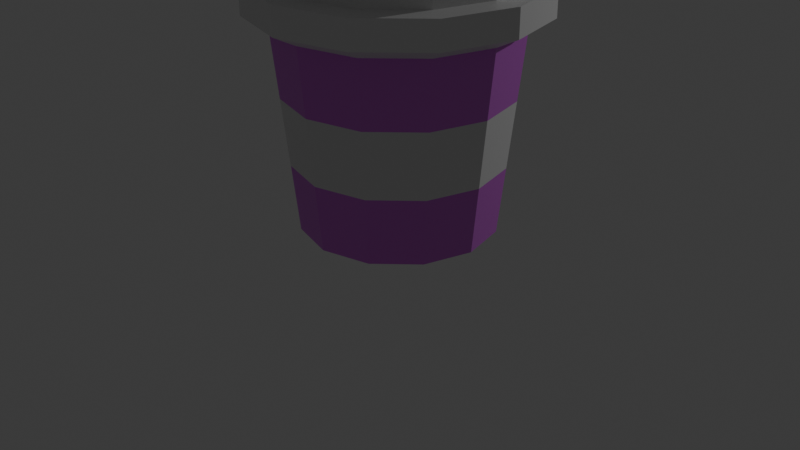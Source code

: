 # Source: cup.blend  (saved by Blender 4.0.36; exported with 4.5.12 LTS)
import bpy
from mathutils import Matrix  # noqa: F401  (used for matrix-valued properties, if any)

bpy.ops.wm.read_factory_settings(use_empty=True)
scene = bpy.context.scene
scene.name = 'Scene'

# ---- collections
col_collection = bpy.data.collections.new('Collection'); scene.collection.children.link(col_collection)

# ---- materials (node trees are filled in below, after node groups)
mat_x = bpy.data.materials.new('白')
mat_x.use_transparent_shadow = False
mat_x_1 = bpy.data.materials.new('ピンク')
mat_x_1.use_transparent_shadow = False

# ---- material node trees
mat_x.use_nodes = True; mat_x.node_tree.nodes.clear()
_N = mat_x.node_tree.nodes; _L = mat_x.node_tree.links
n0 = _N.new('ShaderNodeBsdfPrincipled'); n0.name = 'プリンシプルBSDF'; n0.location = (10, 300)
n0.inputs[3].default_value = 1.45
n1 = _N.new('ShaderNodeOutputMaterial'); n1.name = 'マテリアル出力'; n1.location = (300, 300)
_L.new(n0.outputs[0], n1.inputs[0])
n1.is_active_output = True
mat_x_1.use_nodes = True; mat_x_1.node_tree.nodes.clear()
_N = mat_x_1.node_tree.nodes; _L = mat_x_1.node_tree.links
n0 = _N.new('ShaderNodeBsdfPrincipled'); n0.name = 'プリンシプルBSDF'; n0.location = (10, 300)
n0.inputs[0].default_value = (0.7168, 0.1568, 0.8038, 1.0)
n0.inputs[3].default_value = 1.45
n1 = _N.new('ShaderNodeOutputMaterial'); n1.name = 'マテリアル出力'; n1.location = (300, 300)
_L.new(n0.outputs[0], n1.inputs[0])
n1.is_active_output = True

# ---- world
world_world = bpy.data.worlds.new('World'); scene.world = world_world
world_world.use_nodes = True; world_world.node_tree.nodes.clear()
_N = world_world.node_tree.nodes; _L = world_world.node_tree.links
n0 = _N.new('ShaderNodeOutputWorld'); n0.name = 'World Output'; n0.location = (300, 300)
n1 = _N.new('ShaderNodeBackground'); n1.name = 'Background'; n1.location = (10, 300)
n1.inputs[0].default_value = (0.05088, 0.05088, 0.05088, 1.0)
_L.new(n1.outputs[0], n0.inputs[0])
n0.is_active_output = True
world_world.color = (0.05088, 0.05088, 0.05088)
world_world.use_sun_shadow = False
world_world.sun_shadow_jitter_overblur = 0.0

# ---- cameras
cam_camera = bpy.data.cameras.new('Camera')
cam_camera.clip_end = 100.0
cam_camera.ortho_scale = 7.314

# ---- lights
light_light = bpy.data.lights.new('Light', 'POINT')
light_light.transmission_factor = 0.0
light_light.use_soft_falloff = False
light_light.energy = 1000.0
light_light.shadow_soft_size = 0.1
light_light.shadow_maximum_resolution = 0.006
light_light.use_absolute_resolution = True

# ---- meshes
me_003 = bpy.data.meshes.new('円.003')
me_003.from_pydata([(0.0, 1.0, 0.0), (-0.5, 0.866, 0.0), (-0.866, 0.5, 0.0), (-1.0, 0.0, 0.0), (-0.866, -0.5, 0.0), (-0.5, -0.866, 0.0), (0.0, -1.0, 0.0), (0.5, -0.866, 0.0), (0.866, -0.5, 0.0), (1.0, 0.0, 0.0), (0.866, 0.5, 0.0), (0.5, 0.866, 0.0), (1.097e-09, 1.221, 2.069), (-0.6105, 1.057, 2.069), (-1.057, 0.6105, 2.069), (-1.221, 1.097e-09, 2.069), (-1.057, -0.6105, 2.069), (-0.6105, -1.057, 2.069), (1.097e-09, -1.221, 2.069), (0.6105, -1.057, 2.069), (1.057, -0.6105, 2.069), (1.221, 1.097e-09, 2.069), (1.057, 0.6105, 2.069), (0.6105, 1.057, 2.069), (8.376e-09, 1.469, 2.195), (-0.7345, 1.272, 2.195), (-1.272, 0.7345, 2.195), (-1.469, 1.32e-09, 2.195), (-1.272, -0.7345, 2.195), (-0.7345, -1.272, 2.195), (8.376e-09, -1.469, 2.195), (0.7345, -1.272, 2.195), (1.272, -0.7345, 2.195), (1.469, 1.32e-09, 2.195), (1.272, 0.7345, 2.195), (0.7345, 1.272, 2.195), (1.847e-09, 1.2, 2.479), (-0.6001, 1.039, 2.479), (-1.039, 0.6001, 2.479), (-1.2, 1.32e-09, 2.479), (-1.039, -0.6001, 2.479), (-0.6001, -1.039, 2.479), (1.847e-09, -1.2, 2.479), (0.6001, -1.039, 2.479), (1.039, -0.6001, 2.479), (1.2, 1.32e-09, 2.479), (1.039, 0.6001, 2.479), (0.6001, 1.039, 2.479), (-0.7345, 1.272, 2.479), (1.847e-09, 1.469, 2.479), (-1.272, 0.7345, 2.479), (-1.469, 1.32e-09, 2.479), (-1.272, -0.7345, 2.479), (-0.7345, -1.272, 2.479), (1.847e-09, -1.469, 2.479), (0.7345, -1.272, 2.479), (1.272, -0.7345, 2.479), (1.469, 1.32e-09, 2.479), (1.272, 0.7345, 2.479), (0.7345, 1.272, 2.479), (-2.692e-08, 0.1982, 2.858), (-0.09908, 0.1716, 2.858), (-0.1716, 0.09908, 2.858), (-0.1982, 1.32e-09, 2.858), (-0.1716, -0.09908, 2.858), (-0.09908, -0.1716, 2.858), (-2.692e-08, -0.1982, 2.858), (0.09908, -0.1716, 2.858), (0.1716, -0.09908, 2.858), (0.1982, 1.32e-09, 2.858), (0.1716, 0.09908, 2.858), (0.09908, 0.1716, 2.858), (-0.6001, 1.039, 2.858), (-2.692e-08, 1.2, 2.858), (-1.039, 0.6001, 2.858), (-1.2, 1.32e-09, 2.858), (-1.039, -0.6001, 2.858), (-0.6001, -1.039, 2.858), (-2.692e-08, -1.2, 2.858), (0.6001, -1.039, 2.858), (1.039, -0.6001, 2.858), (1.2, 1.32e-09, 2.858), (1.039, 0.6001, 2.858), (0.6001, 1.039, 2.858), (-1.14e-06, 0.1447, 4.818), (-0.07236, 0.1253, 4.818), (-0.1253, 0.07235, 4.818), (-0.1447, 1.32e-09, 4.818), (-0.1253, -0.07235, 4.818), (-0.07236, -0.1253, 4.818), (-1.14e-06, -0.1447, 4.818), (0.07235, -0.1253, 4.818), (0.1253, -0.07235, 4.818), (0.1447, 1.32e-09, 4.818), (0.1253, 0.07235, 4.818), (0.07235, 0.1253, 4.818), (-0.09908, 0.1716, 4.818), (-1.143e-06, 0.1982, 4.818), (-0.1716, 0.09908, 4.818), (-0.1982, 1.32e-09, 4.818), (-0.1716, -0.09908, 4.818), (-0.09908, -0.1716, 4.818), (-1.143e-06, -0.1982, 4.818), (0.09908, -0.1716, 4.818), (0.1716, -0.09908, 4.818), (0.1982, 1.32e-09, 4.818), (0.1716, 0.09908, 4.818), (0.09908, 0.1716, 4.818), (-4.68e-06, 0.1447, 1.192e-07), (-0.07236, 0.1253, 1.192e-07), (-0.1253, 0.07235, 1.192e-07), (-0.1447, 1.32e-09, 1.192e-07), (-0.1253, -0.07235, 1.192e-07), (-0.07236, -0.1253, 1.192e-07), (-4.68e-06, -0.1447, 1.192e-07), (0.07235, -0.1253, 1.192e-07), (0.1253, -0.07235, 1.192e-07), (0.1447, 1.32e-09, 1.192e-07), (0.1253, 0.07235, 1.192e-07), (0.07235, 0.1253, 1.192e-07), (-0.5368, -0.9298, 0.6897), (-0.5736, -0.9936, 1.379), (-0.9936, -0.5736, 1.379), (-0.9298, -0.5368, 0.6897), (3.658e-10, 1.074, 0.6897), (7.315e-10, 1.147, 1.379), (0.5736, 0.9936, 1.379), (0.5368, 0.9298, 0.6897), (-0.9298, 0.5368, 0.6897), (-0.9936, 0.5736, 1.379), (-0.5736, 0.9936, 1.379), (-0.5368, 0.9298, 0.6897), (1.074, 3.658e-10, 0.6897), (1.147, 7.315e-10, 1.379), (0.9936, -0.5736, 1.379), (0.9298, -0.5368, 0.6897), (3.658e-10, -1.074, 0.6897), (7.315e-10, -1.147, 1.379), (-1.074, 3.658e-10, 0.6897), (-1.147, 7.315e-10, 1.379), (0.9298, 0.5368, 0.6897), (0.9936, 0.5736, 1.379), (0.5368, -0.9298, 0.6897), (0.5736, -0.9936, 1.379)], [], [(1, 0, 11, 10, 9, 8, 7, 6, 5, 4, 3, 2), (17, 18, 30, 29), (122, 121, 17, 16), (126, 125, 12, 23), (130, 129, 14, 13), (134, 133, 21, 20), (121, 137, 18, 17), (129, 139, 15, 14), (133, 141, 22, 21), (137, 143, 19, 18), (139, 122, 16, 15), (141, 126, 23, 22), (125, 130, 13, 12), (143, 134, 20, 19), (32, 33, 57, 56), (14, 15, 27, 26), (21, 22, 34, 33), (18, 19, 31, 30), (15, 16, 28, 27), (22, 23, 35, 34), (12, 13, 25, 24), (19, 20, 32, 31), (16, 17, 29, 28), (23, 12, 24, 35), (13, 14, 26, 25), (20, 21, 33, 32), (40, 41, 77, 76), (29, 30, 54, 53), (26, 27, 51, 50), (33, 34, 58, 57), (30, 31, 55, 54), (27, 28, 52, 51), (34, 35, 59, 58), (24, 25, 48, 49), (31, 32, 56, 55), (28, 29, 53, 52), (35, 24, 49, 59), (25, 26, 50, 48), (37, 36, 49, 48), (38, 37, 48, 50), (39, 38, 50, 51), (40, 39, 51, 52), (41, 40, 52, 53), (42, 41, 53, 54), (43, 42, 54, 55), (44, 43, 55, 56), (45, 44, 56, 57), (46, 45, 57, 58), (47, 46, 58, 59), (36, 47, 59, 49), (62, 63, 99, 98), (47, 36, 73, 83), (37, 38, 74, 72), (44, 45, 81, 80), (41, 42, 78, 77), (38, 39, 75, 74), (45, 46, 82, 81), (42, 43, 79, 78), (39, 40, 76, 75), (46, 47, 83, 82), (36, 37, 72, 73), (43, 44, 80, 79), (61, 60, 73, 72), (62, 61, 72, 74), (63, 62, 74, 75), (64, 63, 75, 76), (65, 64, 76, 77), (66, 65, 77, 78), (67, 66, 78, 79), (68, 67, 79, 80), (69, 68, 80, 81), (70, 69, 81, 82), (71, 70, 82, 83), (60, 71, 83, 73), (87, 88, 112, 111), (69, 70, 106, 105), (66, 67, 103, 102), (63, 64, 100, 99), (70, 71, 107, 106), (60, 61, 96, 97), (67, 68, 104, 103), (64, 65, 101, 100), (71, 60, 97, 107), (61, 62, 98, 96), (68, 69, 105, 104), (65, 66, 102, 101), (85, 84, 97, 96), (86, 85, 96, 98), (87, 86, 98, 99), (88, 87, 99, 100), (89, 88, 100, 101), (90, 89, 101, 102), (91, 90, 102, 103), (92, 91, 103, 104), (93, 92, 104, 105), (94, 93, 105, 106), (95, 94, 106, 107), (84, 95, 107, 97), (109, 110, 111, 112, 113, 114, 115, 116, 117, 118, 119, 108), (94, 95, 119, 118), (84, 85, 109, 108), (91, 92, 116, 115), (88, 89, 113, 112), (95, 84, 108, 119), (85, 86, 110, 109), (92, 93, 117, 116), (89, 90, 114, 113), (86, 87, 111, 110), (93, 94, 118, 117), (90, 91, 115, 114), (7, 8, 135, 142), (142, 135, 134, 143), (0, 1, 131, 124), (124, 131, 130, 125), (10, 11, 127, 140), (140, 127, 126, 141), (3, 4, 123, 138), (138, 123, 122, 139), (6, 7, 142, 136), (136, 142, 143, 137), (9, 10, 140, 132), (132, 140, 141, 133), (2, 3, 138, 128), (128, 138, 139, 129), (5, 6, 136, 120), (120, 136, 137, 121), (8, 9, 132, 135), (135, 132, 133, 134), (1, 2, 128, 131), (131, 128, 129, 130), (11, 0, 124, 127), (127, 124, 125, 126), (4, 5, 120, 123), (123, 120, 121, 122)])
me_003.polygons.foreach_set('material_index', [1, 0, 1, 1, 1, 1, 1, 1, 1, 1, 1, 1, 1, 1, 0, 0, 0, 0, 0, 0, 0, 0, 0, 0, 0, 0, 0, 0, 0, 0, 0, 0, 0, 0, 0, 0, 0, 0, 0, 0, 0, 0, 0, 0, 0, 0, 0, 0, 0, 0, 1, 0, 0, 0, 0, 0, 0, 0, 0, 0, 0, 0, 0, 0, 0, 0, 0, 0, 0, 0, 0, 0, 0, 0, 1, 1, 1, 1, 1, 1, 1, 1, 1, 1, 1, 1, 1, 1, 1, 1, 1, 1, 1, 1, 1, 1, 1, 1, 1, 1, 1, 1, 1, 1, 1, 1, 1, 1, 1, 1, 1, 0, 1, 0, 1, 0, 1, 0, 1, 0, 1, 0, 1, 0, 1, 0, 1, 0, 1, 0, 1, 0, 1, 0])
_uv = me_003.uv_layers.new(name='UVマップ')
_uv.uv.foreach_set('vector', [0.0, 0.0, 0.0, 0.0, 0.0, 0.0, 0.0, 0.0, 0.0, 0.0, 0.0, 0.0, 0.0, 0.0, 0.0, 0.0, 0.0, 0.0, 0.0, 0.0, 0.0, 0.0, 0.0, 0.0, 0.0, 0.0, 0.0, 0.0, 0.0, 0.0, 0.0, 0.0, 0.0, 0.0, 0.0, 0.0, 0.0, 0.0, 0.0, 0.0, 0.0, 0.0, 0.0, 0.0, 0.0, 0.0, 0.0, 0.0, 0.0, 0.0, 0.0, 0.0, 0.0, 0.0, 0.0, 0.0, 0.0, 0.0, 0.0, 0.0, 0.0, 0.0, 0.0, 0.0, 0.0, 0.0, 0.0, 0.0, 0.0, 0.0, 0.0, 0.0, 0.0, 0.0, 0.0, 0.0, 0.0, 0.0, 0.0, 0.0, 0.0, 0.0, 0.0, 0.0, 0.0, 0.0, 0.0, 0.0, 0.0, 0.0, 0.0, 0.0, 0.0, 0.0, 0.0, 0.0, 0.0, 0.0, 0.0, 0.0, 0.0, 0.0, 0.0, 0.0, 0.0, 0.0, 0.0, 0.0, 0.0, 0.0, 0.0, 0.0, 0.0, 0.0, 0.0, 0.0, 0.0, 0.0, 0.0, 0.0, 0.0, 0.0, 0.0, 0.0, 0.0, 0.0, 0.0, 0.0, 0.0, 0.0, 0.0, 0.0, 0.0, 0.0, 0.0, 0.0, 0.0, 0.0, 0.0, 0.0, 0.0, 0.0, 0.0, 0.0, 0.0, 0.0, 0.0, 0.0, 0.0, 0.0, 0.0, 0.0, 0.0, 0.0, 0.0, 0.0, 0.0, 0.0, 0.0, 0.0, 0.0, 0.0, 0.0, 0.0, 0.0, 0.0, 0.0, 0.0, 0.0, 0.0, 0.0, 0.0, 0.0, 0.0, 0.0, 0.0, 0.0, 0.0, 0.0, 0.0, 0.0, 0.0, 0.0, 0.0, 0.0, 0.0, 0.0, 0.0, 0.0, 0.0, 0.0, 0.0, 0.0, 0.0, 0.0, 0.0, 0.0, 0.0, 0.0, 0.0, 0.0, 0.0, 0.0, 0.0, 0.0, 0.0, 0.0, 0.0, 0.0, 0.0, 0.0, 0.0, 0.0, 0.0, 0.0, 0.0, 0.0, 0.0, 0.0, 0.0, 0.0, 0.0, 0.0, 0.0, 0.0, 0.0, 0.0, 0.0, 0.0, 0.0, 0.0, 0.0, 0.0, 0.0, 0.0, 0.0, 0.0, 0.0, 0.0, 0.0, 0.0, 0.0, 0.0, 0.0, 0.0, 0.0, 0.0, 0.0, 0.0, 0.0, 0.0, 0.0, 0.0, 0.0, 0.0, 0.0, 0.0, 0.0, 0.0, 0.0, 0.0, 0.0, 0.0, 0.0, 0.0, 0.0, 0.0, 0.0, 0.0, 0.0, 0.0, 0.0, 0.0, 0.0, 0.0, 0.0, 0.0, 0.0, 0.0, 0.0, 0.0, 0.0, 0.0, 0.0, 0.0, 0.0, 0.0, 0.0, 0.0, 0.0, 0.0, 0.0, 0.0, 0.0, 0.0, 0.0, 0.0, 0.0, 0.0, 0.0, 0.0, 0.0, 0.0, 0.0, 0.0, 0.0, 0.0, 0.0, 0.0, 0.0, 0.0, 0.0, 0.0, 0.0, 0.0, 0.0, 0.0, 0.0, 0.0, 0.0, 0.0, 0.0, 0.0, 0.0, 0.0, 0.0, 0.0, 0.0, 0.0, 0.0, 0.0, 0.0, 0.0, 0.0, 0.0, 0.0, 0.0, 0.0, 0.0, 0.0, 0.0, 0.0, 0.0, 0.0, 0.0, 0.0, 0.0, 0.0, 0.0, 0.0, 0.0, 0.0, 0.0, 0.0, 0.0, 0.0, 0.0, 0.0, 0.0, 0.0, 0.0, 0.0, 0.0, 0.0, 0.0, 0.0, 0.0, 0.0, 0.0, 0.0, 0.0, 0.0, 0.0, 0.0, 0.0, 0.0, 0.0, 0.0, 0.0, 0.0, 0.0, 0.0, 0.0, 0.0, 0.0, 0.0, 0.0, 0.0, 0.0, 0.0, 0.0, 0.0, 0.0, 0.0, 0.0, 0.0, 0.0, 0.0, 0.0, 0.0, 0.0, 0.0, 0.0, 0.0, 0.0, 0.0, 0.0, 0.0, 0.0, 0.0, 0.0, 0.0, 0.0, 0.0, 0.0, 0.0, 0.0, 0.0, 0.0, 0.0, 0.0, 0.0, 0.0, 0.0, 0.0, 0.0, 0.0, 0.0, 0.0, 0.0, 0.0, 0.0, 0.0, 0.0, 0.0, 0.0, 0.0, 0.0, 0.0, 0.0, 0.0, 0.0, 0.0, 0.0, 0.0, 0.0, 0.0, 0.0, 0.0, 0.0, 0.0, 0.0, 0.0, 0.0, 0.0, 0.0, 0.0, 0.0, 0.0, 0.0, 0.0, 0.0, 0.0, 0.0, 0.0, 0.0, 0.0, 0.0, 0.0, 0.0, 0.0, 0.0, 0.0, 0.0, 0.0, 0.0, 0.0, 0.0, 0.0, 0.0, 0.0, 0.0, 0.0, 0.0, 0.0, 0.0, 0.0, 0.0, 0.0, 0.0, 0.0, 0.0, 0.0, 0.0, 0.0, 0.0, 0.0, 0.0, 0.0, 0.0, 0.0, 0.0, 0.0, 0.0, 0.0, 0.0, 0.0, 0.0, 0.0, 0.0, 0.0, 0.0, 0.0, 0.0, 0.0, 0.0, 0.0, 0.0, 0.0, 0.0, 0.0, 0.0, 0.0, 0.0, 0.0, 0.0, 0.0, 0.0, 0.0, 0.0, 0.0, 0.0, 0.0, 0.0, 0.0, 0.0, 0.0, 0.0, 0.0, 0.0, 0.0, 0.0, 0.0, 0.0, 0.0, 0.0, 0.0, 0.0, 0.0, 0.0, 0.0, 0.0, 0.0, 0.0, 0.0, 0.0, 0.0, 0.0, 0.0, 0.0, 0.0, 0.0, 0.0, 0.0, 0.0, 0.0, 0.0, 0.0, 0.0, 0.0, 0.0, 0.0, 0.0, 0.0, 0.0, 0.0, 0.0, 0.0, 0.0, 0.0, 0.0, 0.0, 0.0, 0.0, 0.0, 0.0, 0.0, 0.0, 0.0, 0.0, 0.0, 0.0, 0.0, 0.0, 0.0, 0.0, 0.0, 0.0, 0.0, 0.0, 0.0, 0.0, 0.0, 0.0, 0.0, 0.0, 0.0, 0.0, 0.0, 0.0, 0.0, 0.0, 0.0, 0.0, 0.0, 0.0, 0.0, 0.0, 0.0, 0.0, 0.0, 0.0, 0.0, 0.0, 0.0, 0.0, 0.0, 0.0, 0.0, 0.0, 0.0, 0.0, 0.0, 0.0, 0.0, 0.0, 0.0, 0.0, 0.0, 0.0, 0.0, 0.0, 0.0, 0.0, 0.0, 0.0, 0.0, 0.0, 0.0, 0.0, 0.0, 0.0, 0.0, 0.0, 0.0, 0.0, 0.0, 0.0, 0.0, 0.0, 0.0, 0.0, 0.0, 0.0, 0.0, 0.0, 0.0, 0.0, 0.0, 0.0, 0.0, 0.0, 0.0, 0.0, 0.0, 0.0, 0.0, 0.0, 0.0, 0.0, 0.0, 0.0, 0.0, 0.0, 0.0, 0.0, 0.0, 0.0, 0.0, 0.0, 0.0, 0.0, 0.0, 0.0, 0.0, 0.0, 0.0, 0.0, 0.0, 0.0, 0.0, 0.0, 0.0, 0.0, 0.0, 0.0, 0.0, 0.0, 0.0, 0.0, 0.0, 0.0, 0.0, 0.0, 0.0, 0.0, 0.0, 0.0, 0.0, 0.0, 0.0, 0.0, 0.0, 0.0, 0.0, 0.0, 0.0, 0.0, 0.0, 0.0, 0.0, 0.0, 0.0, 0.0, 0.0, 0.0, 0.0, 0.0, 0.0, 0.0, 0.0, 0.0, 0.0, 0.0, 0.0, 0.0, 0.0, 0.0, 0.0, 0.0, 0.0, 0.0, 0.0, 0.0, 0.0, 0.0, 0.0, 0.0, 0.0, 0.0, 0.0, 0.0, 0.0, 0.0, 0.0, 0.0, 0.0, 0.0, 0.0, 0.0, 0.0, 0.0, 0.0, 0.0, 0.0, 0.0, 0.0, 0.0, 0.0, 0.0, 0.0, 0.0, 0.0, 0.0, 0.0, 0.0, 0.0, 0.0, 0.0, 0.0, 0.0, 0.0, 0.0, 0.0, 0.0, 0.0, 0.0, 0.0, 0.0, 0.0, 0.0, 0.0, 0.0, 0.0, 0.0, 0.0, 0.0, 0.0, 0.0, 0.0, 0.0, 0.0, 0.0, 0.0, 0.0, 0.0, 0.0, 0.0, 0.0, 0.0, 0.0, 0.0, 0.0, 0.0, 0.0, 0.0, 0.0, 0.0, 0.0, 0.0, 0.0, 0.0, 0.0, 0.0, 0.0, 0.0, 0.0, 0.0, 0.0, 0.0, 0.0, 0.0, 0.0, 0.0, 0.0, 0.0, 0.0, 0.0, 0.0, 0.0, 0.0, 0.0, 0.0, 0.0, 0.0, 0.0, 0.0, 0.0, 0.0, 0.0, 0.0, 0.0, 0.0, 0.0, 0.0, 0.0, 0.0, 0.0, 0.0, 0.0, 0.0, 0.0, 0.0, 0.0, 0.0, 0.0, 0.0, 0.0, 0.0, 0.0, 0.0, 0.0, 0.0, 0.0, 0.0, 0.0, 0.0, 0.0, 0.0, 0.0, 0.0, 0.0, 0.0, 0.0, 0.0, 0.0, 0.0, 0.0, 0.0, 0.0, 0.0, 0.0, 0.0, 0.0, 0.0, 0.0, 0.0, 0.0, 0.0, 0.0, 0.0, 0.0, 0.0, 0.0, 0.0, 0.0, 0.0, 0.0, 0.0, 0.0, 0.0, 0.0, 0.0, 0.0, 0.0, 0.0, 0.0, 0.0, 0.0, 0.0, 0.0, 0.0, 0.0, 0.0, 0.0, 0.0, 0.0, 0.0, 0.0, 0.0, 0.0, 0.0, 0.0, 0.0, 0.0, 0.0, 0.0, 0.0, 0.0, 0.0, 0.0, 0.0, 0.0, 0.0, 0.0, 0.0, 0.0, 0.0, 0.0, 0.0, 0.0, 0.0, 0.0, 0.0, 0.0, 0.0, 0.0, 0.0, 0.0, 0.0, 0.0, 0.0, 0.0, 0.0, 0.0, 0.0, 0.0, 0.0, 0.0, 0.0, 0.0, 0.0, 0.0, 0.0, 0.0, 0.0, 0.0, 0.0, 0.0, 0.0, 0.0, 0.0, 0.0, 0.0, 0.0, 0.0, 0.0, 0.0, 0.0, 0.0, 0.0, 0.0, 0.0, 0.0, 0.0, 0.0, 0.0, 0.0, 0.0, 0.0, 0.0, 0.0, 0.0, 0.0, 0.0, 0.0, 0.0, 0.0, 0.0, 0.0, 0.0, 0.0, 0.0, 0.0, 0.0, 0.0, 0.0, 0.0, 0.0, 0.0, 0.0, 0.0, 0.0, 0.0, 0.0, 0.0, 0.0, 0.0, 0.0, 0.0, 0.0, 0.0, 0.0, 0.0, 0.0, 0.0, 0.0, 0.0, 0.0, 0.0, 0.0, 0.0, 0.0, 0.0, 0.0, 0.0, 0.0, 0.0, 0.0, 0.0, 0.0, 0.0, 0.0, 0.0, 0.0, 0.0, 0.0, 0.0, 0.0, 0.0, 0.0, 0.0, 0.0, 0.0, 0.0, 0.0, 0.0, 0.0, 0.0, 0.0, 0.0, 0.0, 0.0, 0.0, 0.0, 0.0, 0.0, 0.0, 0.0, 0.0, 0.0, 0.0, 0.0, 0.0, 0.0, 0.0, 0.0, 0.0, 0.0, 0.0, 0.0, 0.0, 0.0, 0.0])
me_003.materials.append(mat_x)
me_003.materials.append(mat_x_1)
me_003.update()

# ---- objects
ob_light = bpy.data.objects.new('Light', light_light)
ob_camera = bpy.data.objects.new('Camera', cam_camera)
ob_x = bpy.data.objects.new('円', me_003)

# ---- transforms, parenting, visibility, modifiers, constraints
ob_light.location = (4.076, 10.31, 5.904)
ob_light.rotation_euler = (0.6503, 0.05522, 1.866)
ob_light.lock_rotations_4d = False
ob_light.empty_display_type = 'ARROWS'
ob_light.color = (0.0, 0.0, 0.0, 0.0)
ob_light.lineart.crease_threshold = 0.0
ob_camera.location = (7.359, -6.926, 4.958)
ob_camera.rotation_euler = (1.109, 0.0, 0.8149)
ob_camera.lock_rotations_4d = False
ob_camera.empty_display_type = 'ARROWS'
ob_camera.color = (0.0, 0.0, 0.0, 0.0)
ob_camera.display_type = 'WIRE'
ob_camera.lineart.crease_threshold = 0.0
ob_x.location = (0.0, 0.0, 0.0)

# ---- collection membership
col_collection.objects.link(ob_light)
col_collection.objects.link(ob_camera)
col_collection.objects.link(ob_x)

# ---- scene / render settings (as saved in the file)
scene.camera = ob_camera
scene.frame_start = 1; scene.frame_end = 250; scene.frame_set(1)
scene.render.engine = 'BLENDER_EEVEE_NEXT'
scene.cycles.sampling_pattern = 'TABULATED_SOBOL'
bpy.context.view_layer.update()
